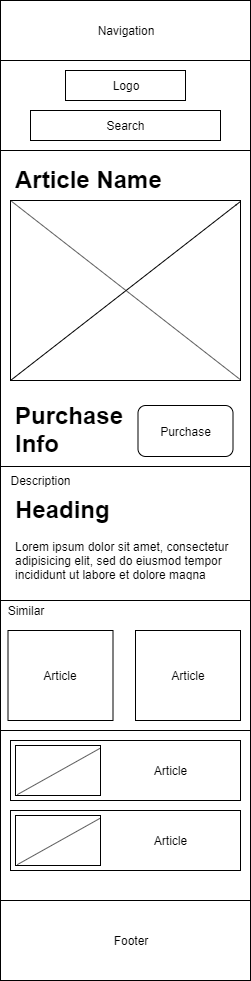

The diagram above was exported from draw.io. Its source (the exported page's mxGraphModel, read from the mxfile embedded in the PNG):
<mxGraphModel dx="1024" dy="485" grid="1" gridSize="10" guides="1" tooltips="1" connect="1" arrows="1" fold="1" page="1" pageScale="1" pageWidth="850" pageHeight="1100" math="0" shadow="0">
  <root>
    <mxCell id="0" />
    <mxCell id="1" parent="0" />
    <mxCell id="DmvP_ohAxN13JfztLfbS-1" value="" style="rounded=0;whiteSpace=wrap;html=1;" parent="1" vertex="1">
      <mxGeometry x="290" y="30" width="250" height="980" as="geometry" />
    </mxCell>
    <mxCell id="DmvP_ohAxN13JfztLfbS-10" value="" style="rounded=0;whiteSpace=wrap;html=1;" parent="1" vertex="1">
      <mxGeometry x="290" y="90" width="250" height="90" as="geometry" />
    </mxCell>
    <mxCell id="DmvP_ohAxN13JfztLfbS-2" value="" style="text;html=1;strokeColor=#000000;fillColor=#ffffff;align=center;verticalAlign=middle;whiteSpace=wrap;rounded=0;fontFamily=Helvetica;fontSize=12;fontColor=#000000;" parent="1" vertex="1">
      <mxGeometry x="290" y="30" width="250" height="60" as="geometry" />
    </mxCell>
    <mxCell id="DmvP_ohAxN13JfztLfbS-3" value="Navigation" style="text;html=1;strokeColor=none;fillColor=none;align=center;verticalAlign=middle;whiteSpace=wrap;rounded=0;" parent="1" vertex="1">
      <mxGeometry x="395" y="50" width="40" height="20" as="geometry" />
    </mxCell>
    <mxCell id="DmvP_ohAxN13JfztLfbS-4" value="" style="rounded=0;whiteSpace=wrap;html=1;" parent="1" vertex="1">
      <mxGeometry x="355" y="100" width="120" height="30" as="geometry" />
    </mxCell>
    <mxCell id="DmvP_ohAxN13JfztLfbS-5" value="" style="rounded=0;whiteSpace=wrap;html=1;" parent="1" vertex="1">
      <mxGeometry x="320" y="140" width="190" height="30" as="geometry" />
    </mxCell>
    <mxCell id="DmvP_ohAxN13JfztLfbS-6" value="Logo" style="text;html=1;strokeColor=none;fillColor=none;align=center;verticalAlign=middle;whiteSpace=wrap;rounded=0;" parent="1" vertex="1">
      <mxGeometry x="395" y="105" width="40" height="20" as="geometry" />
    </mxCell>
    <mxCell id="DmvP_ohAxN13JfztLfbS-7" value="Search" style="text;html=1;strokeColor=none;fillColor=none;align=center;verticalAlign=middle;whiteSpace=wrap;rounded=0;" parent="1" vertex="1">
      <mxGeometry x="395" y="145" width="40" height="20" as="geometry" />
    </mxCell>
    <mxCell id="DmvP_ohAxN13JfztLfbS-8" value="" style="rounded=0;whiteSpace=wrap;html=1;" parent="1" vertex="1">
      <mxGeometry x="290" y="930" width="250" height="80" as="geometry" />
    </mxCell>
    <mxCell id="DmvP_ohAxN13JfztLfbS-9" value="Footer" style="text;html=1;strokeColor=none;fillColor=none;align=center;verticalAlign=middle;whiteSpace=wrap;rounded=0;" parent="1" vertex="1">
      <mxGeometry x="400" y="960" width="40" height="20" as="geometry" />
    </mxCell>
    <mxCell id="DmvP_ohAxN13JfztLfbS-11" value="&lt;h1&gt;Article Name&lt;/h1&gt;" style="text;html=1;strokeColor=none;fillColor=none;spacing=5;spacingTop=-20;whiteSpace=wrap;overflow=hidden;rounded=0;" parent="1" vertex="1">
      <mxGeometry x="300" y="190" width="190" height="120" as="geometry" />
    </mxCell>
    <mxCell id="DmvP_ohAxN13JfztLfbS-12" value="" style="group" parent="1" vertex="1" connectable="0">
      <mxGeometry x="300" y="230" width="230" height="180" as="geometry" />
    </mxCell>
    <mxCell id="DmvP_ohAxN13JfztLfbS-13" value="" style="rounded=0;whiteSpace=wrap;html=1;" parent="DmvP_ohAxN13JfztLfbS-12" vertex="1">
      <mxGeometry width="230" height="180" as="geometry" />
    </mxCell>
    <mxCell id="DmvP_ohAxN13JfztLfbS-14" value="" style="endArrow=none;html=1;" parent="DmvP_ohAxN13JfztLfbS-12" target="DmvP_ohAxN13JfztLfbS-13" edge="1">
      <mxGeometry width="50" height="50" relative="1" as="geometry">
        <mxPoint y="180" as="sourcePoint" />
        <mxPoint x="44.23076923076923" y="140.8695652173913" as="targetPoint" />
        <Array as="points">
          <mxPoint x="221.15384615384616" y="7.826086956521739" />
        </Array>
      </mxGeometry>
    </mxCell>
    <mxCell id="DmvP_ohAxN13JfztLfbS-15" value="" style="endArrow=none;html=1;entryX=1;entryY=0.996;entryDx=0;entryDy=0;entryPerimeter=0;exitX=0.004;exitY=0.004;exitDx=0;exitDy=0;exitPerimeter=0;" parent="DmvP_ohAxN13JfztLfbS-12" source="DmvP_ohAxN13JfztLfbS-13" target="DmvP_ohAxN13JfztLfbS-13" edge="1">
      <mxGeometry width="50" height="50" relative="1" as="geometry">
        <mxPoint x="185.76923076923077" y="180" as="sourcePoint" />
        <mxPoint x="230" y="140.8695652173913" as="targetPoint" />
      </mxGeometry>
    </mxCell>
    <mxCell id="DmvP_ohAxN13JfztLfbS-16" value="&lt;h1&gt;Purchase Info&lt;/h1&gt;&lt;div&gt;Price, quantity...&lt;/div&gt;" style="text;html=1;strokeColor=none;fillColor=none;spacing=5;spacingTop=-20;whiteSpace=wrap;overflow=hidden;rounded=0;" parent="1" vertex="1">
      <mxGeometry x="300" y="425.5" width="120" height="70" as="geometry" />
    </mxCell>
    <mxCell id="DmvP_ohAxN13JfztLfbS-17" value="" style="rounded=1;whiteSpace=wrap;html=1;" parent="1" vertex="1">
      <mxGeometry x="427.5" y="435" width="95" height="51" as="geometry" />
    </mxCell>
    <mxCell id="DmvP_ohAxN13JfztLfbS-18" value="Purchase" style="text;html=1;strokeColor=none;fillColor=none;align=center;verticalAlign=middle;whiteSpace=wrap;rounded=0;" parent="1" vertex="1">
      <mxGeometry x="455" y="450.5" width="40" height="20" as="geometry" />
    </mxCell>
    <mxCell id="DmvP_ohAxN13JfztLfbS-19" value="" style="rounded=0;whiteSpace=wrap;html=1;" parent="1" vertex="1">
      <mxGeometry x="290" y="496" width="250" height="134" as="geometry" />
    </mxCell>
    <mxCell id="DmvP_ohAxN13JfztLfbS-20" value="Description" style="text;html=1;strokeColor=none;fillColor=none;align=center;verticalAlign=middle;whiteSpace=wrap;rounded=0;" parent="1" vertex="1">
      <mxGeometry x="310" y="500" width="40" height="20" as="geometry" />
    </mxCell>
    <mxCell id="DmvP_ohAxN13JfztLfbS-21" value="&lt;h1&gt;Heading&lt;/h1&gt;&lt;p&gt;Lorem ipsum dolor sit amet, consectetur adipisicing elit, sed do eiusmod tempor incididunt ut labore et dolore magna aliqua.&lt;/p&gt;" style="text;html=1;strokeColor=none;fillColor=none;spacing=5;spacingTop=-20;whiteSpace=wrap;overflow=hidden;rounded=0;" parent="1" vertex="1">
      <mxGeometry x="300" y="520" width="230" height="90" as="geometry" />
    </mxCell>
    <mxCell id="DmvP_ohAxN13JfztLfbS-22" value="" style="rounded=0;whiteSpace=wrap;html=1;" parent="1" vertex="1">
      <mxGeometry x="290" y="630" width="250" height="130" as="geometry" />
    </mxCell>
    <mxCell id="DmvP_ohAxN13JfztLfbS-23" value="Similar" style="text;html=1;strokeColor=none;fillColor=none;align=center;verticalAlign=middle;whiteSpace=wrap;rounded=0;" parent="1" vertex="1">
      <mxGeometry x="290" y="630" width="50" height="20" as="geometry" />
    </mxCell>
    <mxCell id="DmvP_ohAxN13JfztLfbS-24" value="" style="rounded=0;whiteSpace=wrap;html=1;" parent="1" vertex="1">
      <mxGeometry x="297.5" y="660" width="105" height="90" as="geometry" />
    </mxCell>
    <mxCell id="DmvP_ohAxN13JfztLfbS-25" value="Article&lt;span style=&quot;font-family: &amp;#34;helvetica&amp;#34; , &amp;#34;arial&amp;#34; , sans-serif ; font-size: 0px ; white-space: nowrap&quot;&gt;%3CmxGraphModel%3E%3Croot%3E%3CmxCell%20id%3D%220%22%2F%3E%3CmxCell%20id%3D%221%22%20parent%3D%220%22%2F%3E%3CmxCell%20id%3D%222%22%20value%3D%22%22%20style%3D%22rounded%3D0%3BwhiteSpace%3Dwrap%3Bhtml%3D1%3B%22%20vertex%3D%221%22%20parent%3D%221%22%3E%3CmxGeometry%20x%3D%22230%22%20y%3D%22687.5%22%20width%3D%22170%22%20height%3D%22130%22%20as%3D%22geometry%22%2F%3E%3C%2FmxCell%3E%3CmxCell%20id%3D%223%22%20value%3D%22%22%20style%3D%22rounded%3D0%3BwhiteSpace%3Dwrap%3Bhtml%3D1%3B%22%20vertex%3D%221%22%20parent%3D%221%22%3E%3CmxGeometry%20x%3D%22425%22%20y%3D%22687.5%22%20width%3D%22170%22%20height%3D%22130%22%20as%3D%22geometry%22%2F%3E%3C%2FmxCell%3E%3CmxCell%20id%3D%224%22%20value%3D%22%22%20style%3D%22rounded%3D0%3BwhiteSpace%3Dwrap%3Bhtml%3D1%3B%22%20vertex%3D%221%22%20parent%3D%221%22%3E%3CmxGeometry%20x%3D%22620%22%20y%3D%22687.5%22%20width%3D%22170%22%20height%3D%22130%22%20as%3D%22geometry%22%2F%3E%3C%2FmxCell%3E%3C%2Froot%3E%3C%2FmxGraphModel%3E&lt;/span&gt;&lt;span style=&quot;font-family: &amp;#34;helvetica&amp;#34; , &amp;#34;arial&amp;#34; , sans-serif ; font-size: 0px ; white-space: nowrap&quot;&gt;%3CmxGraphModel%3E%3Croot%3E%3CmxCell%20id%3D%220%22%2F%3E%3CmxCell%20id%3D%221%22%20parent%3D%220%22%2F%3E%3CmxCell%20id%3D%222%22%20value%3D%22%22%20style%3D%22rounded%3D0%3BwhiteSpace%3Dwrap%3Bhtml%3D1%3B%22%20vertex%3D%221%22%20parent%3D%221%22%3E%3CmxGeometry%20x%3D%22230%22%20y%3D%22687.5%22%20width%3D%22170%22%20height%3D%22130%22%20as%3D%22geometry%22%2F%3E%3C%2FmxCell%3E%3CmxCell%20id%3D%223%22%20value%3D%22%22%20style%3D%22rounded%3D0%3BwhiteSpace%3Dwrap%3Bhtml%3D1%3B%22%20vertex%3D%221%22%20parent%3D%221%22%3E%3CmxGeometry%20x%3D%22425%22%20y%3D%22687.5%22%20width%3D%22170%22%20height%3D%22130%22%20as%3D%22geometry%22%2F%3E%3C%2FmxCell%3E%3CmxCell%20id%3D%224%22%20value%3D%22%22%20style%3D%22rounded%3D0%3BwhiteSpace%3Dwrap%3Bhtml%3D1%3B%22%20vertex%3D%221%22%20parent%3D%221%22%3E%3CmxGeometry%20x%3D%22620%22%20y%3D%22687.5%22%20width%3D%22170%22%20height%3D%22130%22%20as%3D%22geometry%22%2F%3E%3C%2FmxCell%3E%3C%2Froot%3E%3C%2FmxGraphModel%3E&lt;/span&gt;" style="text;html=1;strokeColor=none;fillColor=none;align=center;verticalAlign=middle;whiteSpace=wrap;rounded=0;" parent="1" vertex="1">
      <mxGeometry x="320" y="692.5" width="60" height="25" as="geometry" />
    </mxCell>
    <mxCell id="DmvP_ohAxN13JfztLfbS-26" value="" style="rounded=0;whiteSpace=wrap;html=1;" parent="1" vertex="1">
      <mxGeometry x="425" y="660" width="105" height="90" as="geometry" />
    </mxCell>
    <mxCell id="DmvP_ohAxN13JfztLfbS-27" value="Article&lt;span style=&quot;font-family: &amp;#34;helvetica&amp;#34; , &amp;#34;arial&amp;#34; , sans-serif ; font-size: 0px ; white-space: nowrap&quot;&gt;%3CmxGraphModel%3E%3Croot%3E%3CmxCell%20id%3D%220%22%2F%3E%3CmxCell%20id%3D%221%22%20parent%3D%220%22%2F%3E%3CmxCell%20id%3D%222%22%20value%3D%22%22%20style%3D%22rounded%3D0%3BwhiteSpace%3Dwrap%3Bhtml%3D1%3B%22%20vertex%3D%221%22%20parent%3D%221%22%3E%3CmxGeometry%20x%3D%22230%22%20y%3D%22687.5%22%20width%3D%22170%22%20height%3D%22130%22%20as%3D%22geometry%22%2F%3E%3C%2FmxCell%3E%3CmxCell%20id%3D%223%22%20value%3D%22%22%20style%3D%22rounded%3D0%3BwhiteSpace%3Dwrap%3Bhtml%3D1%3B%22%20vertex%3D%221%22%20parent%3D%221%22%3E%3CmxGeometry%20x%3D%22425%22%20y%3D%22687.5%22%20width%3D%22170%22%20height%3D%22130%22%20as%3D%22geometry%22%2F%3E%3C%2FmxCell%3E%3CmxCell%20id%3D%224%22%20value%3D%22%22%20style%3D%22rounded%3D0%3BwhiteSpace%3Dwrap%3Bhtml%3D1%3B%22%20vertex%3D%221%22%20parent%3D%221%22%3E%3CmxGeometry%20x%3D%22620%22%20y%3D%22687.5%22%20width%3D%22170%22%20height%3D%22130%22%20as%3D%22geometry%22%2F%3E%3C%2FmxCell%3E%3C%2Froot%3E%3C%2FmxGraphModel%3E&lt;/span&gt;&lt;span style=&quot;font-family: &amp;#34;helvetica&amp;#34; , &amp;#34;arial&amp;#34; , sans-serif ; font-size: 0px ; white-space: nowrap&quot;&gt;%3CmxGraphModel%3E%3Croot%3E%3CmxCell%20id%3D%220%22%2F%3E%3CmxCell%20id%3D%221%22%20parent%3D%220%22%2F%3E%3CmxCell%20id%3D%222%22%20value%3D%22%22%20style%3D%22rounded%3D0%3BwhiteSpace%3Dwrap%3Bhtml%3D1%3B%22%20vertex%3D%221%22%20parent%3D%221%22%3E%3CmxGeometry%20x%3D%22230%22%20y%3D%22687.5%22%20width%3D%22170%22%20height%3D%22130%22%20as%3D%22geometry%22%2F%3E%3C%2FmxCell%3E%3CmxCell%20id%3D%223%22%20value%3D%22%22%20style%3D%22rounded%3D0%3BwhiteSpace%3Dwrap%3Bhtml%3D1%3B%22%20vertex%3D%221%22%20parent%3D%221%22%3E%3CmxGeometry%20x%3D%22425%22%20y%3D%22687.5%22%20width%3D%22170%22%20height%3D%22130%22%20as%3D%22geometry%22%2F%3E%3C%2FmxCell%3E%3CmxCell%20id%3D%224%22%20value%3D%22%22%20style%3D%22rounded%3D0%3BwhiteSpace%3Dwrap%3Bhtml%3D1%3B%22%20vertex%3D%221%22%20parent%3D%221%22%3E%3CmxGeometry%20x%3D%22620%22%20y%3D%22687.5%22%20width%3D%22170%22%20height%3D%22130%22%20as%3D%22geometry%22%2F%3E%3C%2FmxCell%3E%3C%2Froot%3E%3C%2FmxGraphModel%3E&lt;/span&gt;" style="text;html=1;strokeColor=none;fillColor=none;align=center;verticalAlign=middle;whiteSpace=wrap;rounded=0;" parent="1" vertex="1">
      <mxGeometry x="447.5" y="692.5" width="60" height="25" as="geometry" />
    </mxCell>
    <mxCell id="DmvP_ohAxN13JfztLfbS-28" value="v" style="group" parent="1" vertex="1" connectable="0">
      <mxGeometry x="300" y="770" width="230" height="60" as="geometry" />
    </mxCell>
    <mxCell id="DmvP_ohAxN13JfztLfbS-29" value="" style="rounded=0;whiteSpace=wrap;html=1;" parent="DmvP_ohAxN13JfztLfbS-28" vertex="1">
      <mxGeometry width="230" height="60" as="geometry" />
    </mxCell>
    <mxCell id="DmvP_ohAxN13JfztLfbS-30" value="" style="rounded=0;whiteSpace=wrap;html=1;" parent="DmvP_ohAxN13JfztLfbS-28" vertex="1">
      <mxGeometry x="5" y="5" width="85" height="50" as="geometry" />
    </mxCell>
    <mxCell id="DmvP_ohAxN13JfztLfbS-31" value="" style="endArrow=none;html=1;entryX=0.994;entryY=0.057;entryDx=0;entryDy=0;entryPerimeter=0;exitX=0.02;exitY=0.984;exitDx=0;exitDy=0;exitPerimeter=0;" parent="DmvP_ohAxN13JfztLfbS-28" source="DmvP_ohAxN13JfztLfbS-30" target="DmvP_ohAxN13JfztLfbS-30" edge="1">
      <mxGeometry width="50" height="50" relative="1" as="geometry">
        <mxPoint y="50" as="sourcePoint" />
        <mxPoint x="50" as="targetPoint" />
      </mxGeometry>
    </mxCell>
    <mxCell id="DmvP_ohAxN13JfztLfbS-32" value="Article" style="text;html=1;strokeColor=none;fillColor=none;align=center;verticalAlign=middle;whiteSpace=wrap;rounded=0;" parent="DmvP_ohAxN13JfztLfbS-28" vertex="1">
      <mxGeometry x="140" y="20" width="40" height="20" as="geometry" />
    </mxCell>
    <mxCell id="DmvP_ohAxN13JfztLfbS-33" value="v" style="group" parent="1" vertex="1" connectable="0">
      <mxGeometry x="300" y="840" width="230" height="60" as="geometry" />
    </mxCell>
    <mxCell id="DmvP_ohAxN13JfztLfbS-34" value="" style="rounded=0;whiteSpace=wrap;html=1;" parent="DmvP_ohAxN13JfztLfbS-33" vertex="1">
      <mxGeometry width="230" height="60" as="geometry" />
    </mxCell>
    <mxCell id="DmvP_ohAxN13JfztLfbS-35" value="" style="rounded=0;whiteSpace=wrap;html=1;" parent="DmvP_ohAxN13JfztLfbS-33" vertex="1">
      <mxGeometry x="5" y="5" width="85" height="50" as="geometry" />
    </mxCell>
    <mxCell id="DmvP_ohAxN13JfztLfbS-36" value="" style="endArrow=none;html=1;entryX=0.994;entryY=0.057;entryDx=0;entryDy=0;entryPerimeter=0;exitX=0.02;exitY=0.984;exitDx=0;exitDy=0;exitPerimeter=0;" parent="DmvP_ohAxN13JfztLfbS-33" source="DmvP_ohAxN13JfztLfbS-35" target="DmvP_ohAxN13JfztLfbS-35" edge="1">
      <mxGeometry width="50" height="50" relative="1" as="geometry">
        <mxPoint y="50" as="sourcePoint" />
        <mxPoint x="50" as="targetPoint" />
      </mxGeometry>
    </mxCell>
    <mxCell id="DmvP_ohAxN13JfztLfbS-37" value="Article" style="text;html=1;strokeColor=none;fillColor=none;align=center;verticalAlign=middle;whiteSpace=wrap;rounded=0;" parent="DmvP_ohAxN13JfztLfbS-33" vertex="1">
      <mxGeometry x="140" y="20" width="40" height="20" as="geometry" />
    </mxCell>
  </root>
</mxGraphModel>